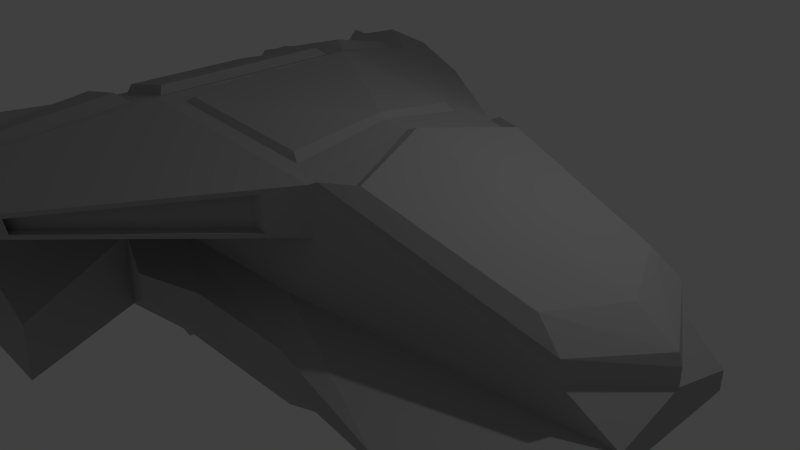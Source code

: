 # Source: cruiser.blend  (saved by Blender 2.76.0; exported with 4.5.12 LTS)
import bpy
from mathutils import Matrix  # noqa: F401  (used for matrix-valued properties, if any)

bpy.ops.wm.read_factory_settings(use_empty=True)
scene = bpy.context.scene
scene.name = 'Scene'

# ---- collections
col_collection_1 = bpy.data.collections.new('Collection 1'); scene.collection.children.link(col_collection_1)

# ---- materials (node trees are filled in below, after node groups)
mat_body = bpy.data.materials.new('body')
mat_body.alpha_threshold = 0.0
mat_body.use_transparent_shadow = False
mat_body.diffuse_color = (0.4292, 0.4292, 0.4292, 1.0)
mat_body.roughness = 0.5
mat_body.specular_intensity = 0.3421

# ---- material node trees

# ---- world
world_world = bpy.data.worlds.new('World'); scene.world = world_world
world_world.color = (0.05088, 0.05088, 0.05088)
world_world.use_sun_shadow = False
world_world.sun_shadow_jitter_overblur = 0.0
world_world.cycles.sampling_method = 'MANUAL'
world_world.cycles.sample_map_resolution = 256

# ---- cameras
cam_camera = bpy.data.cameras.new('Camera')
cam_camera.clip_end = 100.0
cam_camera.lens = 35.0
cam_camera.sensor_width = 32.0
cam_camera.sensor_height = 18.0
cam_camera.ortho_scale = 7.314
cam_camera.dof.focus_distance = 0.0
cam_camera.dof.aperture_fstop = 128.0

# ---- lights
light_lamp = bpy.data.lights.new('Lamp', 'POINT')
light_lamp.transmission_factor = 0.0
light_lamp.cutoff_distance = 30.0
light_lamp.energy = 100.0
light_lamp.shadow_buffer_clip_start = 1.001
light_lamp.shadow_soft_size = 0.1
light_lamp.shadow_maximum_resolution = 0.006
light_lamp.use_absolute_resolution = True
light_lamp.cycles.use_multiple_importance_sampling = False

# ---- meshes
me_cube = bpy.data.meshes.new('Cube')
me_cube.from_pydata([(-0.9847, -1.0, -1.598), (-0.5975, 1.886, -0.2671), (-0.9982, -1.0, 1.0), (-0.6565, 1.61, 0.4439), (0.0, 1.886, -0.2671), (0.0, -1.0, -1.598), (-0.9644, 2.98e-07, -1.598), (-0.9257, -1.0, 0.0), (-0.5975, 1.886, -0.008626), (0.0, 1.886, 0.2498), (0.0, -1.0, 1.0), (-0.9196, 0.2763, 0.9743), (0.0, 1.886, -0.008626), (-0.8905, 2.384e-07, 0.0), (0.0, -1.0, 0.0), (0.0, -1.788e-07, 1.0), (0.0, 1.192e-07, -1.598), (0.0, 1.886, 0.4858), (-0.6565, 1.61, 0.6107), (0.0, -1.0, 1.913), (-1.0, -1.0, 1.913), (-0.941, 0.2763, 1.62), (0.0, -1.788e-07, 1.913), (0.0, -2.025, -1.0), (-1.0, -2.025, -1.0), (-0.706, -2.025, 0.5709), (-0.706, -1.925, 0.9829), (0.0, -1.925, 0.9829), (0.0, -2.025, 0.5709), (0.0, -1.925, 1.359), (-0.706, -1.925, 1.359), (-1.293, 0.2836, -0.6499), (-1.554, 1.129, -0.3212), (-1.319, -0.4139, -0.7372), (-1.319, -0.4139, -0.1606), (-1.554, 1.129, -0.2053), (-1.293, 0.2836, -0.2015), (-1.298, -1.286, -1.201), (-1.259, -1.286, -0.1104), (-1.397, -1.917, -0.7927), (-1.196, -1.917, 0.279), (-1.474, -0.8858, -0.6134), (-1.474, -0.8858, -0.2225), (0.0, -0.9854, 1.893), (-0.8632, -0.8487, 1.893), (-0.8199, 0.08833, 1.678), (0.0, 0.1185, 1.893), (0.0, -0.9287, 1.966), (-0.8201, -0.8064, 1.966), (-0.7814, 0.03197, 1.773), (0.0, 0.08347, 1.966), (-0.6539, -1.839, 1.411), (-0.893, -1.086, 1.861), (0.0, -1.086, 1.861), (0.0, -1.839, 1.411), (-0.6223, -1.807, 1.552), (-0.8332, -1.144, 1.949), (0.0, -1.144, 1.949), (0.0, -1.807, 1.552), (-2.577, -2.076, 0.93), (-2.711, -1.652, 1.183), (-2.711, -1.652, 0.7658), (-2.644, -1.069, 0.754), (-2.577, -2.076, 0.758), (-2.675, -1.069, 1.049), (-1.695, -2.306, 1.226), (-1.695, -2.306, 1.018), (-2.733, -2.389, 0.8752), (-2.733, -2.389, 0.7797), (-0.8976, -1.877, 1.394), (-1.138, -1.122, 1.846), (-2.425, -2.0, 0.9943), (-2.534, -1.654, 1.197), (-1.002, -1.884, 1.54), (-1.211, -1.225, 1.934), (-2.334, -1.991, 1.175), (-2.43, -1.69, 1.354), (0.0, -1.185, -1.954), (-0.8573, -1.185, -1.954), (0.0, -1.847, -1.527), (-0.8573, -1.847, -1.527), (0.0, -2.094, -1.0), (-1.0, -2.094, -1.0), (-0.706, -2.094, 0.5709), (0.0, -2.094, 0.5709), (0.0, -2.19, -1.535), (-1.142, -2.19, -1.195), (-0.7755, -2.19, 0.766), (0.0, -2.19, 0.989), (0.0, -2.308, -1.535), (-1.142, -2.308, -1.195), (-0.7755, -2.308, 0.766), (0.0, -2.308, 0.989), (0.0, -2.355, -1.325), (-1.051, -2.355, -1.06), (-0.7348, -2.355, 0.6312), (0.0, -2.355, 0.7843), (0.0, -2.355, -1.128), (-0.9108, -2.355, -0.8638), (-0.6678, -2.355, 0.4347), (0.0, -2.355, 0.5878), (0.0, -2.16, -1.128), (-0.9108, -2.16, -0.8638), (-0.6678, -2.16, 0.4347), (0.0, -2.16, 0.5878), (-1.319, -0.4139, -0.7372), (-1.293, 0.2836, -0.6499), (-1.319, -0.4139, -0.1606), (-1.293, 0.2836, -0.2015), (-1.474, -0.8858, -0.6134), (-1.474, -0.8858, -0.2225), (-1.165, 0.09986, 1.483), (-1.149, 0.09986, 1.007), (-2.444, -0.8922, 1.062), (-2.421, -0.8922, 0.8446), (-1.165, 0.006648, 1.483), (-1.149, 0.006648, 1.007), (-2.444, -0.9854, 1.062), (-2.421, -0.9854, 0.8446), (0.0, 1.651, 0.8348), (-0.7986, 0.4831, 1.657), (0.0, 0.2827, 1.87), (-1.004, 0.2344, -1.345), (-0.7409, 1.585, -0.3927), (-1.239, 0.4375, -0.6667), (-1.425, 1.043, -0.4315), (0.0, 1.531, -0.8033), (-0.5119, 1.531, -0.8033), (-0.7272, 0.4243, -1.584), (0.0, 0.4243, -1.584), (0.0, 1.863, 0.6275), (-0.6713, 1.603, 0.7454), (-0.9398, 0.3441, 1.697), (0.0, 1.641, 0.9569), (-0.6107, 1.452, 1.042), (-0.8054, 0.5392, 1.733), (0.0, 0.3501, 1.933), (-2.33, -1.306, -1.768), (-2.299, -1.306, -0.9008), (-2.408, -1.808, -1.444), (-2.249, -1.808, -0.5909), (-1.537, -2.042, -1.063), (-1.385, -2.042, -0.2527), (-2.302, -1.96, -1.555), (-2.181, -1.96, -0.9101), (-3.34, -2.581, 0.8902), (-3.432, -2.291, 1.064), (-3.432, -2.291, 0.7777), (-3.386, -1.891, 0.7696), (-3.34, -2.581, 0.7723), (-3.407, -1.891, 0.9718), (-3.447, -2.796, 0.8526), (-3.447, -2.796, 0.7872), (-2.363, -2.375, -0.1107), (-1.762, -2.437, 0.3864), (-1.956, -2.509, -0.3803), (-1.87, -2.509, 0.08251), (-2.394, -2.462, -0.6614), (-2.325, -2.462, -0.2932), (0.0, -2.16, -0.7087), (-0.6664, -2.16, -0.5696), (-0.5385, -2.16, 0.1141), (0.0, -2.16, 0.1947), (0.0, -2.37, -0.6481), (-0.619, -2.37, -0.527), (-0.5076, -2.37, 0.06779), (0.0, -2.37, 0.1379), (0.0, -2.398, -0.5678), (-0.5512, -2.398, -0.4707), (-0.4619, -2.398, 0.006431), (0.0, -2.398, 0.06269)], [], [(16, 5, 0, 6), (10, 15, 22, 19), (25, 7, 38, 40), (13, 11, 3, 8), (12, 4, 1, 8), (9, 12, 8, 3), (8, 1, 32, 35), (7, 13, 36, 34), (7, 2, 11, 13), (10, 19, 29, 27), (20, 21, 64, 60), (6, 1, 127, 128), (22, 21, 45, 46), (21, 22, 121, 120), (11, 2, 61, 62), (3, 11, 21, 18), (9, 3, 18, 17), (15, 9, 17, 22), (28, 27, 26, 25), (24, 23, 81, 82), (26, 27, 29, 30), (5, 14, 28, 23), (20, 30, 51, 52), (2, 7, 25, 26), (5, 23, 79, 77), (14, 10, 27, 28), (31, 36, 35, 32), (42, 34, 107, 110), (6, 0, 33, 31), (13, 8, 35, 36), (1, 6, 122, 123), (33, 0, 37, 41), (37, 39, 139, 137), (37, 38, 42, 41), (36, 31, 106, 108), (24, 25, 40, 39), (7, 34, 42, 38), (0, 24, 39, 37), (44, 43, 47, 48), (19, 22, 46, 43), (21, 20, 44, 45), (20, 19, 43, 44), (50, 49, 48, 47), (46, 45, 49, 50), (45, 44, 48, 49), (43, 46, 50, 47), (54, 53, 57, 58), (29, 19, 53, 54), (30, 29, 54, 51), (19, 20, 52, 53), (57, 56, 55, 58), (53, 52, 56, 57), (51, 54, 58, 55), (52, 51, 55, 56), (59, 60, 146, 145), (61, 63, 149, 147), (30, 59, 67, 65), (2, 26, 63, 61), (59, 30, 69, 71), (64, 21, 111, 113), (66, 65, 67, 68), (68, 67, 151, 152), (63, 26, 66, 68), (26, 30, 65, 66), (71, 69, 73, 75), (30, 20, 70, 69), (60, 59, 71, 72), (20, 60, 72, 70), (73, 74, 76, 75), (72, 71, 75, 76), (70, 72, 76, 74), (69, 70, 74, 73), (78, 77, 79, 80), (23, 24, 80, 79), (0, 5, 77, 78), (24, 0, 78, 80), (23, 28, 84, 81), (25, 24, 82, 83), (28, 25, 83, 84), (88, 87, 91, 92), (83, 82, 86, 87), (84, 83, 87, 88), (82, 81, 85, 86), (90, 89, 93, 94), (86, 85, 89, 90), (87, 86, 90, 91), (91, 90, 94, 95), (92, 91, 95, 96), (100, 99, 103, 104), (95, 94, 98, 99), (96, 95, 99, 100), (94, 93, 97, 98), (103, 102, 160, 161), (98, 97, 101, 102), (99, 98, 102, 103), (105, 107, 108, 106), (107, 105, 109, 110), (34, 36, 108, 107), (41, 42, 110, 109), (31, 33, 105, 106), (33, 41, 109, 105), (113, 111, 115, 117), (21, 11, 112, 111), (11, 62, 114, 112), (62, 64, 113, 114), (115, 116, 118, 117), (114, 113, 117, 118), (112, 114, 118, 116), (111, 112, 116, 115), (120, 121, 136, 135), (21, 120, 135, 132), (119, 17, 130, 133), (22, 17, 119, 121), (123, 122, 124, 125), (32, 1, 123, 125), (31, 32, 125, 124), (6, 31, 124, 122), (126, 129, 128, 127), (1, 4, 126, 127), (16, 6, 128, 129), (133, 134, 135, 136), (131, 132, 135, 134), (130, 131, 134, 133), (121, 119, 133, 136), (18, 21, 132, 131), (17, 18, 131, 130), (138, 137, 139, 140), (38, 37, 137, 138), (40, 38, 138, 140), (39, 40, 142, 141), (142, 40, 154, 156), (139, 39, 141, 143), (40, 140, 153, 154), (140, 139, 143, 144), (146, 147, 149, 145), (148, 147, 146, 150), (145, 149, 152, 151), (63, 68, 152, 149), (67, 59, 145, 151), (64, 62, 148, 150), (60, 64, 150, 146), (62, 61, 147, 148), (155, 156, 158, 157), (154, 153, 158, 156), (143, 141, 155, 157), (141, 142, 156, 155), (140, 144, 158, 153), (144, 143, 157, 158), (162, 161, 165, 166), (104, 103, 161, 162), (102, 101, 159, 160), (165, 164, 168, 169), (160, 159, 163, 164), (161, 160, 164, 165), (167, 170, 169, 168), (166, 165, 169, 170), (164, 163, 167, 168)])
me_cube.materials.append(mat_body)
me_cube.materials.append(None)
me_cube.use_remesh_preserve_volume = False
me_cube.use_remesh_preserve_attributes = False
me_cube.use_mirror_vertex_groups = False
me_cube.update()

# ---- objects
ob_cube = bpy.data.objects.new('Cube', me_cube)
ob_lamp = bpy.data.objects.new('Lamp', light_lamp)
ob_camera = bpy.data.objects.new('Camera', cam_camera)

# ---- transforms, parenting, visibility, modifiers, constraints
ob_cube.location = (0.0, 0.0, 0.0)
ob_cube.rotation_euler = (0.0, -0.0, -1.573)
ob_cube.scale = (1.529, 2.312, 1.0)
ob_cube.lock_rotations_4d = False
ob_cube.empty_display_type = 'ARROWS'
ob_cube.lineart.crease_threshold = 0.0
_m = ob_cube.modifiers.new('Mirror', 'MIRROR')
_m.use_clip = True
ob_lamp.location = (4.076, 1.005, 5.904)
ob_lamp.rotation_euler = (0.6503, 0.05522, 1.866)
ob_lamp.lock_rotations_4d = False
ob_lamp.empty_display_type = 'ARROWS'
ob_lamp.color = (0.0, 0.0, 0.0, 0.0)
ob_lamp.lineart.crease_threshold = 0.0
ob_camera.location = (7.481, -6.508, 5.344)
ob_camera.rotation_euler = (1.109, 0.01082, 0.8149)
ob_camera.lock_rotations_4d = False
ob_camera.empty_display_type = 'ARROWS'
ob_camera.color = (0.0, 0.0, 0.0, 0.0)
ob_camera.display_type = 'WIRE'
ob_camera.lineart.crease_threshold = 0.0

# ---- collection membership
col_collection_1.objects.link(ob_cube)
col_collection_1.objects.link(ob_lamp)
col_collection_1.objects.link(ob_camera)

# ---- scene / render settings (as saved in the file)
scene.camera = ob_camera
scene.frame_start = 1; scene.frame_end = 250; scene.frame_set(1)
scene.render.engine = 'BLENDER_EEVEE_NEXT'
scene.render.resolution_percentage = 50
scene.render.dither_intensity = 0.0
scene.cycles.use_denoising = False
scene.cycles.samples = 10
scene.cycles.sampling_pattern = 'TABULATED_SOBOL'
scene.cycles.light_sampling_threshold = 0.0
scene.cycles.use_adaptive_sampling = False
scene.cycles.use_light_tree = False
scene.cycles.blur_glossy = 0.0
scene.cycles.pixel_filter_type = 'GAUSSIAN'
scene.cycles.sample_clamp_indirect = 0.0
scene.view_settings.view_transform = 'Standard'
bpy.context.view_layer.update()
